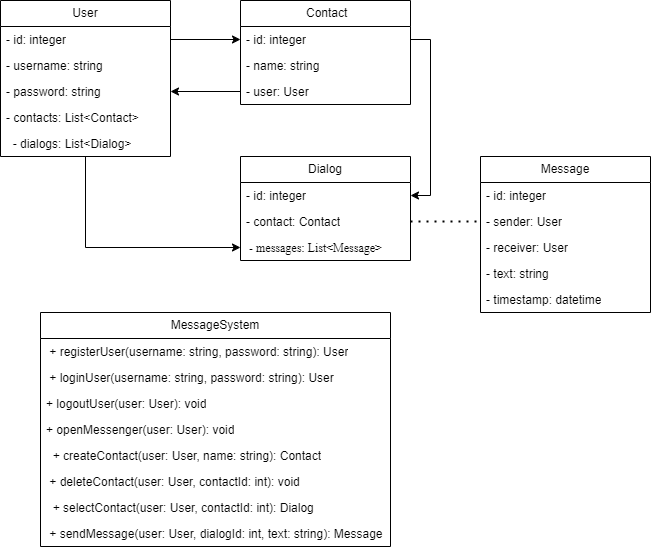

The diagram above was exported from draw.io. Its source (the exported page's mxGraphModel, read from the mxfile embedded in the PNG):
<mxGraphModel dx="849" dy="789" grid="1" gridSize="10" guides="1" tooltips="1" connect="1" arrows="1" fold="1" page="1" pageScale="1" pageWidth="827" pageHeight="1169" math="0" shadow="0">
  <root>
    <mxCell id="0" />
    <mxCell id="1" parent="0" />
    <mxCell id="DB3HkRlIch5WJ3zoC4vl-53" style="edgeStyle=orthogonalEdgeStyle;rounded=0;orthogonalLoop=1;jettySize=auto;html=1;entryX=0;entryY=0.5;entryDx=0;entryDy=0;" edge="1" parent="1" source="DB3HkRlIch5WJ3zoC4vl-17" target="DB3HkRlIch5WJ3zoC4vl-33">
      <mxGeometry relative="1" as="geometry" />
    </mxCell>
    <mxCell id="DB3HkRlIch5WJ3zoC4vl-17" value="User" style="swimlane;fontStyle=0;childLayout=stackLayout;horizontal=1;startSize=26;fillColor=none;horizontalStack=0;resizeParent=1;resizeParentMax=0;resizeLast=0;collapsible=1;marginBottom=0;whiteSpace=wrap;html=1;" vertex="1" parent="1">
      <mxGeometry x="80" y="120" width="170" height="156" as="geometry" />
    </mxCell>
    <mxCell id="DB3HkRlIch5WJ3zoC4vl-18" value="- id: integer" style="text;strokeColor=none;fillColor=none;align=left;verticalAlign=top;spacingLeft=4;spacingRight=4;overflow=hidden;rotatable=0;points=[[0,0.5],[1,0.5]];portConstraint=eastwest;whiteSpace=wrap;html=1;" vertex="1" parent="DB3HkRlIch5WJ3zoC4vl-17">
      <mxGeometry y="26" width="170" height="26" as="geometry" />
    </mxCell>
    <mxCell id="DB3HkRlIch5WJ3zoC4vl-19" value="- username: string" style="text;strokeColor=none;fillColor=none;align=left;verticalAlign=top;spacingLeft=4;spacingRight=4;overflow=hidden;rotatable=0;points=[[0,0.5],[1,0.5]];portConstraint=eastwest;whiteSpace=wrap;html=1;" vertex="1" parent="DB3HkRlIch5WJ3zoC4vl-17">
      <mxGeometry y="52" width="170" height="26" as="geometry" />
    </mxCell>
    <mxCell id="DB3HkRlIch5WJ3zoC4vl-20" value="- password: string&lt;br&gt;" style="text;strokeColor=none;fillColor=none;align=left;verticalAlign=top;spacingLeft=4;spacingRight=4;overflow=hidden;rotatable=0;points=[[0,0.5],[1,0.5]];portConstraint=eastwest;whiteSpace=wrap;html=1;" vertex="1" parent="DB3HkRlIch5WJ3zoC4vl-17">
      <mxGeometry y="78" width="170" height="26" as="geometry" />
    </mxCell>
    <mxCell id="DB3HkRlIch5WJ3zoC4vl-21" value="- contacts: List&amp;lt;Contact&amp;gt;" style="text;strokeColor=none;fillColor=none;align=left;verticalAlign=top;spacingLeft=4;spacingRight=4;overflow=hidden;rotatable=0;points=[[0,0.5],[1,0.5]];portConstraint=eastwest;whiteSpace=wrap;html=1;" vertex="1" parent="DB3HkRlIch5WJ3zoC4vl-17">
      <mxGeometry y="104" width="170" height="26" as="geometry" />
    </mxCell>
    <mxCell id="DB3HkRlIch5WJ3zoC4vl-23" value="&amp;nbsp; - dialogs: List&amp;lt;Dialog&amp;gt;" style="text;strokeColor=none;fillColor=none;align=left;verticalAlign=top;spacingLeft=4;spacingRight=4;overflow=hidden;rotatable=0;points=[[0,0.5],[1,0.5]];portConstraint=eastwest;whiteSpace=wrap;html=1;" vertex="1" parent="DB3HkRlIch5WJ3zoC4vl-17">
      <mxGeometry y="130" width="170" height="26" as="geometry" />
    </mxCell>
    <mxCell id="DB3HkRlIch5WJ3zoC4vl-24" value="&amp;nbsp;Contact" style="swimlane;fontStyle=0;childLayout=stackLayout;horizontal=1;startSize=26;fillColor=none;horizontalStack=0;resizeParent=1;resizeParentMax=0;resizeLast=0;collapsible=1;marginBottom=0;whiteSpace=wrap;html=1;" vertex="1" parent="1">
      <mxGeometry x="320" y="120" width="170" height="104" as="geometry" />
    </mxCell>
    <mxCell id="DB3HkRlIch5WJ3zoC4vl-25" value="- id: integer" style="text;strokeColor=none;fillColor=none;align=left;verticalAlign=top;spacingLeft=4;spacingRight=4;overflow=hidden;rotatable=0;points=[[0,0.5],[1,0.5]];portConstraint=eastwest;whiteSpace=wrap;html=1;" vertex="1" parent="DB3HkRlIch5WJ3zoC4vl-24">
      <mxGeometry y="26" width="170" height="26" as="geometry" />
    </mxCell>
    <mxCell id="DB3HkRlIch5WJ3zoC4vl-26" value="- name: string" style="text;strokeColor=none;fillColor=none;align=left;verticalAlign=top;spacingLeft=4;spacingRight=4;overflow=hidden;rotatable=0;points=[[0,0.5],[1,0.5]];portConstraint=eastwest;whiteSpace=wrap;html=1;" vertex="1" parent="DB3HkRlIch5WJ3zoC4vl-24">
      <mxGeometry y="52" width="170" height="26" as="geometry" />
    </mxCell>
    <mxCell id="DB3HkRlIch5WJ3zoC4vl-27" value="- user: User" style="text;strokeColor=none;fillColor=none;align=left;verticalAlign=top;spacingLeft=4;spacingRight=4;overflow=hidden;rotatable=0;points=[[0,0.5],[1,0.5]];portConstraint=eastwest;whiteSpace=wrap;html=1;" vertex="1" parent="DB3HkRlIch5WJ3zoC4vl-24">
      <mxGeometry y="78" width="170" height="26" as="geometry" />
    </mxCell>
    <mxCell id="DB3HkRlIch5WJ3zoC4vl-30" value="Dialog" style="swimlane;fontStyle=0;childLayout=stackLayout;horizontal=1;startSize=26;fillColor=none;horizontalStack=0;resizeParent=1;resizeParentMax=0;resizeLast=0;collapsible=1;marginBottom=0;whiteSpace=wrap;html=1;" vertex="1" parent="1">
      <mxGeometry x="320" y="276" width="170" height="104" as="geometry" />
    </mxCell>
    <mxCell id="DB3HkRlIch5WJ3zoC4vl-31" value="- id: integer" style="text;strokeColor=none;fillColor=none;align=left;verticalAlign=top;spacingLeft=4;spacingRight=4;overflow=hidden;rotatable=0;points=[[0,0.5],[1,0.5]];portConstraint=eastwest;whiteSpace=wrap;html=1;" vertex="1" parent="DB3HkRlIch5WJ3zoC4vl-30">
      <mxGeometry y="26" width="170" height="26" as="geometry" />
    </mxCell>
    <mxCell id="DB3HkRlIch5WJ3zoC4vl-32" value="- contact: Contact" style="text;strokeColor=none;fillColor=none;align=left;verticalAlign=top;spacingLeft=4;spacingRight=4;overflow=hidden;rotatable=0;points=[[0,0.5],[1,0.5]];portConstraint=eastwest;whiteSpace=wrap;html=1;" vertex="1" parent="DB3HkRlIch5WJ3zoC4vl-30">
      <mxGeometry y="52" width="170" height="26" as="geometry" />
    </mxCell>
    <mxCell id="DB3HkRlIch5WJ3zoC4vl-33" value="&lt;p style=&quot;border-color: var(--border-color); margin: 0px; font-variant-numeric: normal; font-variant-east-asian: normal; font-variant-alternates: normal; font-stretch: normal; line-height: normal; font-family: &amp;quot;.AppleSystemUIFontMonospaced&amp;quot;; font-kerning: auto; font-feature-settings: normal; font-optical-sizing: auto; font-variation-settings: normal;&quot;&gt;&amp;nbsp;- messages: List&amp;lt;Message&amp;gt;&lt;/p&gt;&lt;div style=&quot;border-color: var(--border-color);&quot;&gt;&lt;br style=&quot;border-color: var(--border-color); text-align: center;&quot;&gt;&lt;/div&gt;" style="text;strokeColor=none;fillColor=none;align=left;verticalAlign=top;spacingLeft=4;spacingRight=4;overflow=hidden;rotatable=0;points=[[0,0.5],[1,0.5]];portConstraint=eastwest;whiteSpace=wrap;html=1;" vertex="1" parent="DB3HkRlIch5WJ3zoC4vl-30">
      <mxGeometry y="78" width="170" height="26" as="geometry" />
    </mxCell>
    <mxCell id="DB3HkRlIch5WJ3zoC4vl-34" value="Message" style="swimlane;fontStyle=0;childLayout=stackLayout;horizontal=1;startSize=26;fillColor=none;horizontalStack=0;resizeParent=1;resizeParentMax=0;resizeLast=0;collapsible=1;marginBottom=0;whiteSpace=wrap;html=1;" vertex="1" parent="1">
      <mxGeometry x="560" y="276" width="170" height="156" as="geometry" />
    </mxCell>
    <mxCell id="DB3HkRlIch5WJ3zoC4vl-35" value="- id: integer" style="text;strokeColor=none;fillColor=none;align=left;verticalAlign=top;spacingLeft=4;spacingRight=4;overflow=hidden;rotatable=0;points=[[0,0.5],[1,0.5]];portConstraint=eastwest;whiteSpace=wrap;html=1;" vertex="1" parent="DB3HkRlIch5WJ3zoC4vl-34">
      <mxGeometry y="26" width="170" height="26" as="geometry" />
    </mxCell>
    <mxCell id="DB3HkRlIch5WJ3zoC4vl-36" value="- sender: User" style="text;strokeColor=none;fillColor=none;align=left;verticalAlign=top;spacingLeft=4;spacingRight=4;overflow=hidden;rotatable=0;points=[[0,0.5],[1,0.5]];portConstraint=eastwest;whiteSpace=wrap;html=1;" vertex="1" parent="DB3HkRlIch5WJ3zoC4vl-34">
      <mxGeometry y="52" width="170" height="26" as="geometry" />
    </mxCell>
    <mxCell id="DB3HkRlIch5WJ3zoC4vl-37" value="- receiver: User" style="text;strokeColor=none;fillColor=none;align=left;verticalAlign=top;spacingLeft=4;spacingRight=4;overflow=hidden;rotatable=0;points=[[0,0.5],[1,0.5]];portConstraint=eastwest;whiteSpace=wrap;html=1;" vertex="1" parent="DB3HkRlIch5WJ3zoC4vl-34">
      <mxGeometry y="78" width="170" height="26" as="geometry" />
    </mxCell>
    <mxCell id="DB3HkRlIch5WJ3zoC4vl-38" value="- text: string" style="text;strokeColor=none;fillColor=none;align=left;verticalAlign=top;spacingLeft=4;spacingRight=4;overflow=hidden;rotatable=0;points=[[0,0.5],[1,0.5]];portConstraint=eastwest;whiteSpace=wrap;html=1;" vertex="1" parent="DB3HkRlIch5WJ3zoC4vl-34">
      <mxGeometry y="104" width="170" height="26" as="geometry" />
    </mxCell>
    <mxCell id="DB3HkRlIch5WJ3zoC4vl-39" value="- timestamp: datetime" style="text;strokeColor=none;fillColor=none;align=left;verticalAlign=top;spacingLeft=4;spacingRight=4;overflow=hidden;rotatable=0;points=[[0,0.5],[1,0.5]];portConstraint=eastwest;whiteSpace=wrap;html=1;" vertex="1" parent="DB3HkRlIch5WJ3zoC4vl-34">
      <mxGeometry y="130" width="170" height="26" as="geometry" />
    </mxCell>
    <mxCell id="DB3HkRlIch5WJ3zoC4vl-41" value="MessageSystem" style="swimlane;fontStyle=0;childLayout=stackLayout;horizontal=1;startSize=26;fillColor=none;horizontalStack=0;resizeParent=1;resizeParentMax=0;resizeLast=0;collapsible=1;marginBottom=0;whiteSpace=wrap;html=1;" vertex="1" parent="1">
      <mxGeometry x="120" y="432" width="350" height="234" as="geometry" />
    </mxCell>
    <mxCell id="DB3HkRlIch5WJ3zoC4vl-42" value="&amp;nbsp;+ registerUser(username: string, password: string): User&lt;br&gt;" style="text;strokeColor=none;fillColor=none;align=left;verticalAlign=top;spacingLeft=4;spacingRight=4;overflow=hidden;rotatable=0;points=[[0,0.5],[1,0.5]];portConstraint=eastwest;whiteSpace=wrap;html=1;" vertex="1" parent="DB3HkRlIch5WJ3zoC4vl-41">
      <mxGeometry y="26" width="350" height="26" as="geometry" />
    </mxCell>
    <mxCell id="DB3HkRlIch5WJ3zoC4vl-43" value="&amp;nbsp;+ loginUser(username: string, password: string): User" style="text;strokeColor=none;fillColor=none;align=left;verticalAlign=top;spacingLeft=4;spacingRight=4;overflow=hidden;rotatable=0;points=[[0,0.5],[1,0.5]];portConstraint=eastwest;whiteSpace=wrap;html=1;" vertex="1" parent="DB3HkRlIch5WJ3zoC4vl-41">
      <mxGeometry y="52" width="350" height="26" as="geometry" />
    </mxCell>
    <mxCell id="DB3HkRlIch5WJ3zoC4vl-44" value="+ logoutUser(user: User): void" style="text;strokeColor=none;fillColor=none;align=left;verticalAlign=top;spacingLeft=4;spacingRight=4;overflow=hidden;rotatable=0;points=[[0,0.5],[1,0.5]];portConstraint=eastwest;whiteSpace=wrap;html=1;" vertex="1" parent="DB3HkRlIch5WJ3zoC4vl-41">
      <mxGeometry y="78" width="350" height="26" as="geometry" />
    </mxCell>
    <mxCell id="DB3HkRlIch5WJ3zoC4vl-45" value="+ openMessenger(user: User): void" style="text;strokeColor=none;fillColor=none;align=left;verticalAlign=top;spacingLeft=4;spacingRight=4;overflow=hidden;rotatable=0;points=[[0,0.5],[1,0.5]];portConstraint=eastwest;whiteSpace=wrap;html=1;" vertex="1" parent="DB3HkRlIch5WJ3zoC4vl-41">
      <mxGeometry y="104" width="350" height="26" as="geometry" />
    </mxCell>
    <mxCell id="DB3HkRlIch5WJ3zoC4vl-46" value="&amp;nbsp; + createContact(user: User, name: string): Contact" style="text;strokeColor=none;fillColor=none;align=left;verticalAlign=top;spacingLeft=4;spacingRight=4;overflow=hidden;rotatable=0;points=[[0,0.5],[1,0.5]];portConstraint=eastwest;whiteSpace=wrap;html=1;" vertex="1" parent="DB3HkRlIch5WJ3zoC4vl-41">
      <mxGeometry y="130" width="350" height="26" as="geometry" />
    </mxCell>
    <mxCell id="DB3HkRlIch5WJ3zoC4vl-47" value="&amp;nbsp;+ deleteContact(user: User, contactId: int): void&lt;br&gt;" style="text;strokeColor=none;fillColor=none;align=left;verticalAlign=top;spacingLeft=4;spacingRight=4;overflow=hidden;rotatable=0;points=[[0,0.5],[1,0.5]];portConstraint=eastwest;whiteSpace=wrap;html=1;" vertex="1" parent="DB3HkRlIch5WJ3zoC4vl-41">
      <mxGeometry y="156" width="350" height="26" as="geometry" />
    </mxCell>
    <mxCell id="DB3HkRlIch5WJ3zoC4vl-48" value="&amp;nbsp; + selectContact(user: User, contactId: int): Dialog&lt;br&gt;" style="text;strokeColor=none;fillColor=none;align=left;verticalAlign=top;spacingLeft=4;spacingRight=4;overflow=hidden;rotatable=0;points=[[0,0.5],[1,0.5]];portConstraint=eastwest;whiteSpace=wrap;html=1;" vertex="1" parent="DB3HkRlIch5WJ3zoC4vl-41">
      <mxGeometry y="182" width="350" height="26" as="geometry" />
    </mxCell>
    <mxCell id="DB3HkRlIch5WJ3zoC4vl-49" value="&amp;nbsp;+ sendMessage(user: User, dialogId: int, text: string): Message" style="text;strokeColor=none;fillColor=none;align=left;verticalAlign=top;spacingLeft=4;spacingRight=4;overflow=hidden;rotatable=0;points=[[0,0.5],[1,0.5]];portConstraint=eastwest;whiteSpace=wrap;html=1;" vertex="1" parent="DB3HkRlIch5WJ3zoC4vl-41">
      <mxGeometry y="208" width="350" height="26" as="geometry" />
    </mxCell>
    <mxCell id="DB3HkRlIch5WJ3zoC4vl-50" style="edgeStyle=orthogonalEdgeStyle;rounded=0;orthogonalLoop=1;jettySize=auto;html=1;exitX=1;exitY=0.5;exitDx=0;exitDy=0;entryX=0;entryY=0.5;entryDx=0;entryDy=0;" edge="1" parent="1" source="DB3HkRlIch5WJ3zoC4vl-18" target="DB3HkRlIch5WJ3zoC4vl-25">
      <mxGeometry relative="1" as="geometry" />
    </mxCell>
    <mxCell id="DB3HkRlIch5WJ3zoC4vl-51" style="edgeStyle=orthogonalEdgeStyle;rounded=0;orthogonalLoop=1;jettySize=auto;html=1;exitX=0;exitY=0.5;exitDx=0;exitDy=0;entryX=1;entryY=0.5;entryDx=0;entryDy=0;" edge="1" parent="1" source="DB3HkRlIch5WJ3zoC4vl-27" target="DB3HkRlIch5WJ3zoC4vl-20">
      <mxGeometry relative="1" as="geometry" />
    </mxCell>
    <mxCell id="DB3HkRlIch5WJ3zoC4vl-52" style="edgeStyle=orthogonalEdgeStyle;rounded=0;orthogonalLoop=1;jettySize=auto;html=1;exitX=1;exitY=0.5;exitDx=0;exitDy=0;entryX=1;entryY=0.5;entryDx=0;entryDy=0;" edge="1" parent="1" source="DB3HkRlIch5WJ3zoC4vl-25" target="DB3HkRlIch5WJ3zoC4vl-31">
      <mxGeometry relative="1" as="geometry" />
    </mxCell>
    <mxCell id="DB3HkRlIch5WJ3zoC4vl-56" value="" style="endArrow=none;dashed=1;html=1;dashPattern=1 3;strokeWidth=2;rounded=0;exitX=1;exitY=0.5;exitDx=0;exitDy=0;entryX=0;entryY=0.5;entryDx=0;entryDy=0;" edge="1" parent="1" source="DB3HkRlIch5WJ3zoC4vl-32" target="DB3HkRlIch5WJ3zoC4vl-36">
      <mxGeometry width="50" height="50" relative="1" as="geometry">
        <mxPoint x="630" y="540" as="sourcePoint" />
        <mxPoint x="680" y="490" as="targetPoint" />
      </mxGeometry>
    </mxCell>
  </root>
</mxGraphModel>